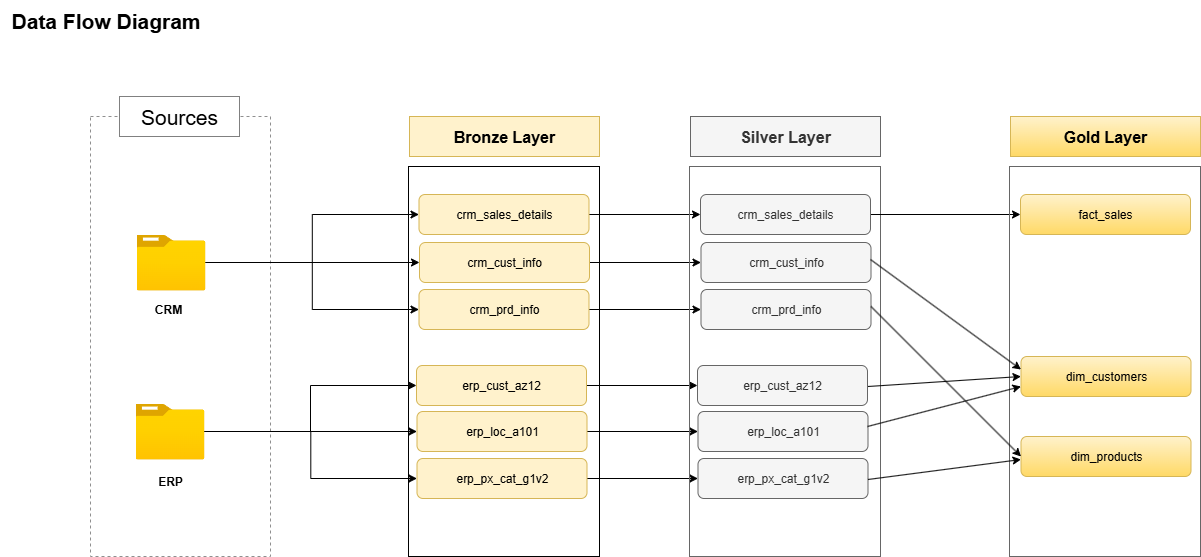

The diagram above was exported from draw.io. Its source (the exported page's mxGraphModel, read from the mxfile embedded in the PNG):
<mxGraphModel dx="1042" dy="527" grid="1" gridSize="10" guides="1" tooltips="1" connect="1" arrows="1" fold="1" page="1" pageScale="1" pageWidth="850" pageHeight="1100" background="#ffffff" math="0" shadow="0">
  <root>
    <mxCell id="0" />
    <mxCell id="1" parent="0" />
    <mxCell id="n2PGhs3mNnaXm8EmnP3A-2" value="" style="rounded=0;whiteSpace=wrap;html=1;fillColor=none;dashed=1;strokeColor=#8F8F8F;fontColor=#B2B2B2;" parent="1" vertex="1">
      <mxGeometry x="121" y="200" width="180" height="440" as="geometry" />
    </mxCell>
    <mxCell id="n2PGhs3mNnaXm8EmnP3A-3" value="&lt;font style=&quot;font-size: 21px;&quot;&gt;Sources&lt;/font&gt;" style="rounded=0;whiteSpace=wrap;html=1;dashed=1;fontSize=24;dashPattern=1 1;" parent="1" vertex="1">
      <mxGeometry x="150" y="180" width="120" height="40" as="geometry" />
    </mxCell>
    <mxCell id="n2PGhs3mNnaXm8EmnP3A-23" style="edgeStyle=orthogonalEdgeStyle;rounded=0;orthogonalLoop=1;jettySize=auto;html=1;entryX=0;entryY=0.5;entryDx=0;entryDy=0;" parent="1" source="n2PGhs3mNnaXm8EmnP3A-4" target="n2PGhs3mNnaXm8EmnP3A-21" edge="1">
      <mxGeometry relative="1" as="geometry" />
    </mxCell>
    <mxCell id="n2PGhs3mNnaXm8EmnP3A-24" style="edgeStyle=orthogonalEdgeStyle;rounded=0;orthogonalLoop=1;jettySize=auto;html=1;entryX=0;entryY=0.5;entryDx=0;entryDy=0;" parent="1" source="n2PGhs3mNnaXm8EmnP3A-4" target="n2PGhs3mNnaXm8EmnP3A-22" edge="1">
      <mxGeometry relative="1" as="geometry" />
    </mxCell>
    <mxCell id="n2PGhs3mNnaXm8EmnP3A-25" style="edgeStyle=orthogonalEdgeStyle;rounded=0;orthogonalLoop=1;jettySize=auto;html=1;" parent="1" source="n2PGhs3mNnaXm8EmnP3A-4" target="n2PGhs3mNnaXm8EmnP3A-20" edge="1">
      <mxGeometry relative="1" as="geometry" />
    </mxCell>
    <mxCell id="n2PGhs3mNnaXm8EmnP3A-4" value="" style="image;aspect=fixed;html=1;points=[];align=center;fontSize=12;image=img/lib/azure2/general/Folder_Blank.svg;" parent="1" vertex="1">
      <mxGeometry x="167" y="318" width="69" height="56.00000000000001" as="geometry" />
    </mxCell>
    <mxCell id="n2PGhs3mNnaXm8EmnP3A-32" style="edgeStyle=orthogonalEdgeStyle;rounded=0;orthogonalLoop=1;jettySize=auto;html=1;entryX=0;entryY=0.5;entryDx=0;entryDy=0;fontFamily=Helvetica;fontSize=12;fontColor=default;" parent="1" source="n2PGhs3mNnaXm8EmnP3A-6" target="n2PGhs3mNnaXm8EmnP3A-28" edge="1">
      <mxGeometry relative="1" as="geometry" />
    </mxCell>
    <mxCell id="n2PGhs3mNnaXm8EmnP3A-33" style="edgeStyle=orthogonalEdgeStyle;rounded=0;orthogonalLoop=1;jettySize=auto;html=1;entryX=0;entryY=0.5;entryDx=0;entryDy=0;fontFamily=Helvetica;fontSize=12;fontColor=default;" parent="1" source="n2PGhs3mNnaXm8EmnP3A-6" target="n2PGhs3mNnaXm8EmnP3A-30" edge="1">
      <mxGeometry relative="1" as="geometry" />
    </mxCell>
    <mxCell id="n2PGhs3mNnaXm8EmnP3A-6" value="" style="image;aspect=fixed;html=1;points=[];align=center;fontSize=12;image=img/lib/azure2/general/Folder_Blank.svg;" parent="1" vertex="1">
      <mxGeometry x="166" y="487" width="69" height="56.00000000000001" as="geometry" />
    </mxCell>
    <mxCell id="n2PGhs3mNnaXm8EmnP3A-8" value="&lt;b&gt;CRM&lt;/b&gt;" style="text;html=1;align=center;verticalAlign=middle;whiteSpace=wrap;rounded=0;" parent="1" vertex="1">
      <mxGeometry x="168.5" y="378" width="60" height="30" as="geometry" />
    </mxCell>
    <mxCell id="n2PGhs3mNnaXm8EmnP3A-9" value="&lt;b&gt;ERP&lt;/b&gt;" style="text;html=1;align=center;verticalAlign=middle;whiteSpace=wrap;rounded=0;" parent="1" vertex="1">
      <mxGeometry x="170.5" y="550" width="60" height="30" as="geometry" />
    </mxCell>
    <mxCell id="n2PGhs3mNnaXm8EmnP3A-12" value="&lt;font style=&quot;font-size: 16px;&quot;&gt;&lt;b&gt;Bronze Layer&lt;/b&gt;&lt;/font&gt;" style="rounded=0;whiteSpace=wrap;html=1;fillColor=#fff2cc;strokeColor=#d6b656;" parent="1" vertex="1">
      <mxGeometry x="440" y="200" width="190" height="40" as="geometry" />
    </mxCell>
    <mxCell id="n2PGhs3mNnaXm8EmnP3A-13" value="" style="rounded=0;whiteSpace=wrap;html=1;gradientColor=none;gradientDirection=north;fillColor=none;" parent="1" vertex="1">
      <mxGeometry x="439" y="250" width="191" height="390" as="geometry" />
    </mxCell>
    <mxCell id="18hrCXF_wcOmIvtVPvo0-9" style="edgeStyle=orthogonalEdgeStyle;rounded=0;orthogonalLoop=1;jettySize=auto;html=1;entryX=0;entryY=0.5;entryDx=0;entryDy=0;" parent="1" source="n2PGhs3mNnaXm8EmnP3A-20" target="18hrCXF_wcOmIvtVPvo0-4" edge="1">
      <mxGeometry relative="1" as="geometry">
        <mxPoint x="700" y="300" as="targetPoint" />
      </mxGeometry>
    </mxCell>
    <mxCell id="n2PGhs3mNnaXm8EmnP3A-20" value="crm_cust_info" style="rounded=1;whiteSpace=wrap;html=1;fillColor=#fff2cc;strokeColor=#d6b656;" parent="1" vertex="1">
      <mxGeometry x="450" y="326" width="170" height="40" as="geometry" />
    </mxCell>
    <mxCell id="18hrCXF_wcOmIvtVPvo0-10" style="edgeStyle=orthogonalEdgeStyle;rounded=0;orthogonalLoop=1;jettySize=auto;html=1;" parent="1" source="n2PGhs3mNnaXm8EmnP3A-21" target="18hrCXF_wcOmIvtVPvo0-5" edge="1">
      <mxGeometry relative="1" as="geometry">
        <mxPoint x="710" y="350" as="targetPoint" />
      </mxGeometry>
    </mxCell>
    <mxCell id="n2PGhs3mNnaXm8EmnP3A-21" value="crm_prd_info" style="rounded=1;whiteSpace=wrap;html=1;fillColor=#fff2cc;strokeColor=#d6b656;" parent="1" vertex="1">
      <mxGeometry x="449.5" y="373" width="170" height="40" as="geometry" />
    </mxCell>
    <mxCell id="18hrCXF_wcOmIvtVPvo0-11" style="edgeStyle=orthogonalEdgeStyle;rounded=0;orthogonalLoop=1;jettySize=auto;html=1;entryX=0;entryY=0.5;entryDx=0;entryDy=0;" parent="1" source="n2PGhs3mNnaXm8EmnP3A-22" target="18hrCXF_wcOmIvtVPvo0-3" edge="1">
      <mxGeometry relative="1" as="geometry">
        <mxPoint x="700" y="393" as="targetPoint" />
      </mxGeometry>
    </mxCell>
    <mxCell id="n2PGhs3mNnaXm8EmnP3A-22" value="crm_sales_details" style="rounded=1;whiteSpace=wrap;html=1;fillColor=#fff2cc;strokeColor=#d6b656;" parent="1" vertex="1">
      <mxGeometry x="449.5" y="278" width="170" height="40" as="geometry" />
    </mxCell>
    <mxCell id="18hrCXF_wcOmIvtVPvo0-12" style="edgeStyle=orthogonalEdgeStyle;rounded=0;orthogonalLoop=1;jettySize=auto;html=1;entryX=0;entryY=0.5;entryDx=0;entryDy=0;" parent="1" source="n2PGhs3mNnaXm8EmnP3A-28" target="18hrCXF_wcOmIvtVPvo0-6" edge="1">
      <mxGeometry relative="1" as="geometry" />
    </mxCell>
    <mxCell id="n2PGhs3mNnaXm8EmnP3A-28" value="erp_cust_az12" style="rounded=1;whiteSpace=wrap;html=1;fillColor=#fff2cc;strokeColor=#d6b656;" parent="1" vertex="1">
      <mxGeometry x="447" y="449" width="170" height="40" as="geometry" />
    </mxCell>
    <mxCell id="18hrCXF_wcOmIvtVPvo0-13" style="edgeStyle=orthogonalEdgeStyle;rounded=0;orthogonalLoop=1;jettySize=auto;html=1;entryX=0;entryY=0.5;entryDx=0;entryDy=0;" parent="1" source="n2PGhs3mNnaXm8EmnP3A-29" target="18hrCXF_wcOmIvtVPvo0-7" edge="1">
      <mxGeometry relative="1" as="geometry" />
    </mxCell>
    <mxCell id="n2PGhs3mNnaXm8EmnP3A-29" value="erp_loc_a101" style="rounded=1;whiteSpace=wrap;html=1;fillColor=#fff2cc;strokeColor=#d6b656;" parent="1" vertex="1">
      <mxGeometry x="447.5" y="495" width="170" height="40" as="geometry" />
    </mxCell>
    <mxCell id="18hrCXF_wcOmIvtVPvo0-14" style="edgeStyle=orthogonalEdgeStyle;rounded=0;orthogonalLoop=1;jettySize=auto;html=1;" parent="1" source="n2PGhs3mNnaXm8EmnP3A-30" target="18hrCXF_wcOmIvtVPvo0-8" edge="1">
      <mxGeometry relative="1" as="geometry" />
    </mxCell>
    <mxCell id="n2PGhs3mNnaXm8EmnP3A-30" value="erp_px_cat_g1v2" style="rounded=1;whiteSpace=wrap;html=1;fillColor=#fff2cc;strokeColor=#d6b656;" parent="1" vertex="1">
      <mxGeometry x="447.5" y="542" width="170" height="40" as="geometry" />
    </mxCell>
    <mxCell id="n2PGhs3mNnaXm8EmnP3A-31" style="edgeStyle=orthogonalEdgeStyle;rounded=0;orthogonalLoop=1;jettySize=auto;html=1;fontFamily=Helvetica;fontSize=12;fontColor=default;entryX=0;entryY=0.5;entryDx=0;entryDy=0;" parent="1" source="n2PGhs3mNnaXm8EmnP3A-6" target="n2PGhs3mNnaXm8EmnP3A-29" edge="1">
      <mxGeometry relative="1" as="geometry">
        <mxPoint x="440" y="519" as="targetPoint" />
      </mxGeometry>
    </mxCell>
    <mxCell id="n2PGhs3mNnaXm8EmnP3A-34" value="&lt;b&gt;&lt;font style=&quot;font-size: 21px;&quot;&gt;Data Flow Diagram&lt;/font&gt;&lt;/b&gt;" style="text;html=1;align=center;verticalAlign=middle;resizable=0;points=[];autosize=1;strokeColor=none;fillColor=none;fontFamily=Helvetica;fontSize=12;fontColor=default;" parent="1" vertex="1">
      <mxGeometry x="31" y="84" width="210" height="40" as="geometry" />
    </mxCell>
    <mxCell id="18hrCXF_wcOmIvtVPvo0-1" value="&lt;font style=&quot;font-size: 16px;&quot;&gt;&lt;b&gt;Silver Layer&lt;/b&gt;&lt;/font&gt;" style="rounded=0;whiteSpace=wrap;html=1;fillColor=#f5f5f5;strokeColor=#666666;fontColor=#333333;" parent="1" vertex="1">
      <mxGeometry x="721" y="200" width="190" height="40" as="geometry" />
    </mxCell>
    <mxCell id="18hrCXF_wcOmIvtVPvo0-2" value="" style="rounded=0;whiteSpace=wrap;html=1;gradientDirection=north;fillColor=none;fontColor=#333333;strokeColor=#666666;" parent="1" vertex="1">
      <mxGeometry x="720" y="250" width="191" height="390" as="geometry" />
    </mxCell>
    <mxCell id="yAUWJ2TTZxZo2ajDUAWw-6" style="edgeStyle=orthogonalEdgeStyle;rounded=0;orthogonalLoop=1;jettySize=auto;html=1;entryX=0;entryY=0.5;entryDx=0;entryDy=0;" edge="1" parent="1" source="18hrCXF_wcOmIvtVPvo0-3" target="yAUWJ2TTZxZo2ajDUAWw-3">
      <mxGeometry relative="1" as="geometry" />
    </mxCell>
    <mxCell id="18hrCXF_wcOmIvtVPvo0-3" value="crm_sales_details" style="rounded=1;whiteSpace=wrap;html=1;fillColor=#f5f5f5;strokeColor=#666666;fontColor=#333333;" parent="1" vertex="1">
      <mxGeometry x="731" y="278" width="170" height="40" as="geometry" />
    </mxCell>
    <mxCell id="18hrCXF_wcOmIvtVPvo0-4" value="crm_cust_info" style="rounded=1;whiteSpace=wrap;html=1;fillColor=#f5f5f5;strokeColor=#666666;fontColor=#333333;" parent="1" vertex="1">
      <mxGeometry x="731.5" y="326" width="170" height="40" as="geometry" />
    </mxCell>
    <mxCell id="18hrCXF_wcOmIvtVPvo0-5" value="crm_prd_info" style="rounded=1;whiteSpace=wrap;html=1;fillColor=#f5f5f5;strokeColor=#666666;fontColor=#333333;" parent="1" vertex="1">
      <mxGeometry x="731.5" y="373" width="170" height="40" as="geometry" />
    </mxCell>
    <mxCell id="18hrCXF_wcOmIvtVPvo0-6" value="erp_cust_az12" style="rounded=1;whiteSpace=wrap;html=1;fillColor=#f5f5f5;strokeColor=#666666;fontColor=#333333;" parent="1" vertex="1">
      <mxGeometry x="728" y="449" width="170" height="40" as="geometry" />
    </mxCell>
    <mxCell id="18hrCXF_wcOmIvtVPvo0-7" value="erp_loc_a101" style="rounded=1;whiteSpace=wrap;html=1;fillColor=#f5f5f5;strokeColor=#666666;fontColor=#333333;" parent="1" vertex="1">
      <mxGeometry x="728.5" y="495" width="170" height="40" as="geometry" />
    </mxCell>
    <mxCell id="18hrCXF_wcOmIvtVPvo0-8" value="erp_px_cat_g1v2" style="rounded=1;whiteSpace=wrap;html=1;fillColor=#f5f5f5;strokeColor=#666666;fontColor=#333333;" parent="1" vertex="1">
      <mxGeometry x="728.5" y="542" width="170" height="40" as="geometry" />
    </mxCell>
    <mxCell id="yAUWJ2TTZxZo2ajDUAWw-1" value="&lt;font style=&quot;font-size: 16px;&quot;&gt;&lt;b&gt;Gold Layer&lt;/b&gt;&lt;/font&gt;" style="rounded=0;whiteSpace=wrap;html=1;fillColor=#fff2cc;strokeColor=#d6b656;gradientColor=#ffd966;" vertex="1" parent="1">
      <mxGeometry x="1041" y="200" width="190" height="40" as="geometry" />
    </mxCell>
    <mxCell id="yAUWJ2TTZxZo2ajDUAWw-2" value="" style="rounded=0;whiteSpace=wrap;html=1;gradientDirection=north;fillColor=none;fontColor=#333333;strokeColor=#666666;" vertex="1" parent="1">
      <mxGeometry x="1040" y="250" width="191" height="390" as="geometry" />
    </mxCell>
    <mxCell id="yAUWJ2TTZxZo2ajDUAWw-3" value="fact_sales" style="rounded=1;whiteSpace=wrap;html=1;fillColor=#fff2cc;strokeColor=#d6b656;gradientColor=#ffd966;" vertex="1" parent="1">
      <mxGeometry x="1051" y="278" width="170" height="40" as="geometry" />
    </mxCell>
    <mxCell id="yAUWJ2TTZxZo2ajDUAWw-4" value="dim_customers" style="rounded=1;whiteSpace=wrap;html=1;fillColor=#fff2cc;strokeColor=#d6b656;gradientColor=#ffd966;" vertex="1" parent="1">
      <mxGeometry x="1051.5" y="440" width="170" height="40" as="geometry" />
    </mxCell>
    <mxCell id="yAUWJ2TTZxZo2ajDUAWw-5" value="dim_products" style="rounded=1;whiteSpace=wrap;html=1;fillColor=#fff2cc;strokeColor=#d6b656;gradientColor=#ffd966;" vertex="1" parent="1">
      <mxGeometry x="1051.5" y="520" width="170" height="40" as="geometry" />
    </mxCell>
    <mxCell id="yAUWJ2TTZxZo2ajDUAWw-8" value="" style="endArrow=classic;html=1;rounded=0;entryX=0;entryY=0.5;entryDx=0;entryDy=0;" edge="1" parent="1">
      <mxGeometry width="50" height="50" relative="1" as="geometry">
        <mxPoint x="901" y="343" as="sourcePoint" />
        <mxPoint x="1051.5" y="453" as="targetPoint" />
      </mxGeometry>
    </mxCell>
    <mxCell id="yAUWJ2TTZxZo2ajDUAWw-9" value="" style="endArrow=classic;html=1;rounded=0;entryX=0;entryY=0.5;entryDx=0;entryDy=0;" edge="1" parent="1" target="yAUWJ2TTZxZo2ajDUAWw-5">
      <mxGeometry width="50" height="50" relative="1" as="geometry">
        <mxPoint x="901.5" y="390" as="sourcePoint" />
        <mxPoint x="1052" y="500" as="targetPoint" />
      </mxGeometry>
    </mxCell>
    <mxCell id="yAUWJ2TTZxZo2ajDUAWw-10" value="" style="endArrow=classic;html=1;rounded=0;entryX=0;entryY=0.5;entryDx=0;entryDy=0;" edge="1" parent="1">
      <mxGeometry width="50" height="50" relative="1" as="geometry">
        <mxPoint x="898.5" y="563" as="sourcePoint" />
        <mxPoint x="1051.5" y="543" as="targetPoint" />
      </mxGeometry>
    </mxCell>
    <mxCell id="yAUWJ2TTZxZo2ajDUAWw-11" value="" style="endArrow=classic;html=1;rounded=0;entryX=0;entryY=0.5;entryDx=0;entryDy=0;" edge="1" parent="1" target="yAUWJ2TTZxZo2ajDUAWw-4">
      <mxGeometry width="50" height="50" relative="1" as="geometry">
        <mxPoint x="898.5" y="470" as="sourcePoint" />
        <mxPoint x="1049" y="580" as="targetPoint" />
      </mxGeometry>
    </mxCell>
    <mxCell id="yAUWJ2TTZxZo2ajDUAWw-12" value="" style="endArrow=classic;html=1;rounded=0;entryX=0;entryY=0.75;entryDx=0;entryDy=0;" edge="1" parent="1" target="yAUWJ2TTZxZo2ajDUAWw-4">
      <mxGeometry width="50" height="50" relative="1" as="geometry">
        <mxPoint x="898" y="510" as="sourcePoint" />
        <mxPoint x="1048.5" y="620" as="targetPoint" />
      </mxGeometry>
    </mxCell>
  </root>
</mxGraphModel>